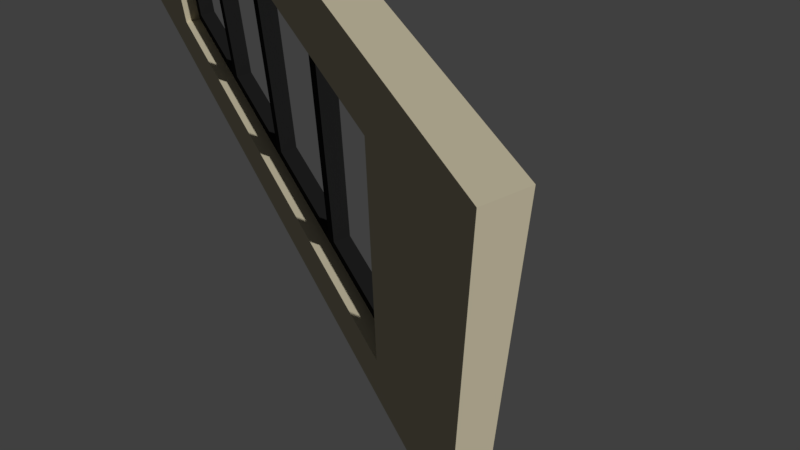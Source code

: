 # Source: Wall_Bifold_6.5x3x0.25.blend  (saved by Blender 2.78.0; exported with 4.5.12 LTS)
import bpy
from mathutils import Matrix  # noqa: F401  (used for matrix-valued properties, if any)

bpy.ops.wm.read_factory_settings(use_empty=True)
scene = bpy.context.scene
scene.name = 'Scene'

# ---- collections
col_collection_1 = bpy.data.collections.new('Collection 1'); scene.collection.children.link(col_collection_1)

# ---- images (referenced by path relative to the original .blend; pixels are not part of the script)
import os
ASSET_DIR = os.environ.get("B2B_ASSET_DIR", "")  # directory of the original .blend (textures are referenced by path, not embedded)
HERE = os.path.dirname(os.path.abspath(__file__))  # packed textures are extracted next to this script under _unpacked/

def load_image(name, relpath, width, height, colorspace="sRGB"):
    """Load a texture the original file referenced (path relative to the .blend, or extracted next to this script)."""
    p = next((c for c in (os.path.join(HERE, relpath), os.path.join(ASSET_DIR, relpath)) if relpath and os.path.exists(c)), "")
    if p:
        img = bpy.data.images.load(p, check_existing=True)
        img.name = name
    else:  # same state as the original file: an image datablock whose file is absent (Cycles renders it pink)
        img = bpy.data.images.new(name, width, height)
        img.source = "FILE"
        img.filepath = "//" + (relpath or name)
    img.colorspace_settings.name = colorspace
    return img
img_brickwork_texture_jpg = load_image('brickwork-texture.jpg', 'brickwork-texture.jpg', 1024, 1024, 'sRGB')

# ---- materials (node trees are filled in below, after node groups)
mat_interior_paint = bpy.data.materials.new('Interior Paint')
mat_interior_paint.alpha_threshold = 0.0
mat_interior_paint.roughness = 0.5
mat_brickwork = bpy.data.materials.new('Brickwork')
mat_brickwork.alpha_threshold = 0.0
mat_brickwork.roughness = 0.5
mat_bifold_black = bpy.data.materials.new('Bifold Black')
mat_bifold_black.alpha_threshold = 0.0
mat_bifold_black.roughness = 0.5

# ---- material node trees
mat_interior_paint.use_nodes = True; mat_interior_paint.node_tree.nodes.clear()
_N = mat_interior_paint.node_tree.nodes; _L = mat_interior_paint.node_tree.links
n0 = _N.new('ShaderNodeOutputMaterial'); n0.name = 'Material Output'; n0.location = (300, 300)
n1 = _N.new('ShaderNodeBsdfDiffuse'); n1.name = 'Diffuse BSDF'; n1.location = (10, 300)
n1.inputs[0].default_value = (0.5776, 0.521, 0.3712, 1.0)
_L.new(n1.outputs[0], n0.inputs[0])
n0.is_active_output = True
mat_brickwork.use_nodes = True; mat_brickwork.node_tree.nodes.clear()
_N = mat_brickwork.node_tree.nodes; _L = mat_brickwork.node_tree.links
n0 = _N.new('ShaderNodeOutputMaterial'); n0.name = 'Material Output'; n0.location = (300, 300)
n1 = _N.new('ShaderNodeBsdfDiffuse'); n1.name = 'Diffuse BSDF'; n1.location = (10, 300)
n2 = _N.new('ShaderNodeTexImage'); n2.name = 'Image Texture'; n2.location = (-180, 300)
n2.width = 140
n2.image = img_brickwork_texture_jpg
_L.new(n1.outputs[0], n0.inputs[0])
_L.new(n2.outputs[0], n1.inputs[0])
n0.is_active_output = True
mat_bifold_black.use_nodes = True; mat_bifold_black.node_tree.nodes.clear()
_N = mat_bifold_black.node_tree.nodes; _L = mat_bifold_black.node_tree.links
n0 = _N.new('ShaderNodeOutputMaterial'); n0.name = 'Material Output'; n0.location = (300, 300)
n1 = _N.new('ShaderNodeBsdfDiffuse'); n1.name = 'Diffuse BSDF'; n1.location = (10, 300)
n1.inputs[0].default_value = (0.01507, 0.01507, 0.01507, 1.0)
_L.new(n1.outputs[0], n0.inputs[0])
n0.is_active_output = True

# ---- world
world_world = bpy.data.worlds.new('World'); scene.world = world_world
world_world.color = (0.05088, 0.05088, 0.05088)
world_world.use_sun_shadow = False
world_world.sun_shadow_jitter_overblur = 0.0
world_world.cycles.sampling_method = 'MANUAL'

# ---- cameras
cam_camera = bpy.data.cameras.new('Camera')
cam_camera.clip_end = 100.0
cam_camera.lens = 35.0
cam_camera.sensor_width = 32.0
cam_camera.sensor_height = 18.0
cam_camera.display_size = 2.0
cam_camera.dof.focus_distance = 0.0

# ---- meshes
me_bifold_6_5x3x0_000 = bpy.data.meshes.new('Bifold 6.5x3x0.000')
me_bifold_6_5x3x0_000.from_pydata([(0.25, 5.0, 0.0), (0.25, 5.0, 2.0), (0.25, 2.0, 2.0), (0.25, 1.0, 2.0), (0.125, 5.0, 2.0), (0.25, 2.0, 0.0), (0.25, 1.0, 0.0), (0.125, 1.0, 0.0), (0.25, 4.0, 0.0), (0.25, 3.0, 0.0), (0.125, 4.0, 0.0), (0.125, 3.0, 0.0), (0.125, 2.0, 0.0), (0.25, 4.0, 2.0), (0.25, 3.0, 2.0), (0.125, 2.0, 2.0), (0.125, 3.0, 2.0), (0.125, 4.0, 2.0), (0.125, 5.0, 0.0), (0.125, 1.0, 2.0), (0.25, 4.9, 0.1), (0.25, 4.9, 1.9), (0.25, 2.0, 1.9), (0.25, 1.1, 1.9), (0.125, 4.9, 1.9), (0.25, 2.0, 0.1), (0.25, 1.1, 0.1), (0.125, 1.1, 0.1), (0.25, 4.0, 0.1), (0.25, 3.0, 0.1), (0.125, 4.0, 0.1), (0.125, 3.0, 0.1), (0.125, 2.0, 0.1), (0.25, 4.0, 1.9), (0.25, 3.0, 1.9), (0.125, 2.0, 1.9), (0.125, 3.0, 1.9), (0.125, 4.0, 1.9), (0.125, 4.9, 0.1), (0.125, 1.1, 1.9), (0.125, 2.05, 0.1), (0.25, 2.05, 0.1), (0.125, 2.05, 1.9), (0.25, 2.05, 1.9), (0.125, 3.05, 0.1), (0.25, 3.05, 0.1), (0.125, 3.05, 1.9), (0.25, 3.05, 1.9), (0.125, 4.05, 0.1), (0.25, 4.05, 0.1), (0.125, 4.05, 1.9), (0.25, 4.05, 1.9), (0.125, 3.95, 0.1), (0.25, 3.95, 0.1), (0.125, 3.95, 1.9), (0.25, 3.95, 1.9), (0.125, 2.95, 0.1), (0.25, 2.95, 0.1), (0.125, 2.95, 1.9), (0.25, 2.95, 1.9), (0.125, 1.95, 0.1), (0.25, 1.95, 0.1), (0.125, 1.95, 1.9), (0.25, 1.95, 1.9)], [], [(12, 5, 6, 7), (7, 6, 3, 19), (18, 0, 8, 10), (10, 8, 9, 11), (11, 9, 5, 12), (14, 13, 17, 16), (2, 14, 16, 15), (3, 2, 15, 19), (0, 18, 4, 1), (13, 1, 4, 17), (32, 27, 26, 25), (27, 39, 23, 26), (38, 30, 28, 20), (30, 31, 29, 28), (31, 32, 25, 29), (34, 36, 37, 33), (22, 35, 36, 34), (23, 39, 35, 22), (20, 21, 24, 38), (33, 37, 24, 21), (10, 11, 31, 30), (18, 10, 30, 38), (6, 5, 25, 26), (7, 19, 39, 27), (3, 6, 26, 23), (1, 13, 33, 21), (12, 7, 27, 32), (16, 17, 37, 36), (13, 14, 34, 33), (4, 18, 38, 24), (8, 0, 20, 28), (15, 16, 36, 35), (14, 2, 22, 34), (17, 4, 24, 37), (9, 8, 28, 29), (19, 15, 35, 39), (0, 1, 21, 20), (5, 9, 29, 25), (11, 12, 32, 31), (2, 3, 23, 22), (33, 37, 50, 51), (31, 29, 45, 44), (35, 32, 40, 42), (40, 41, 43, 42), (22, 35, 42, 43), (32, 25, 41, 40), (25, 22, 43, 41), (46, 44, 45, 47), (36, 31, 44, 46), (29, 34, 47, 45), (34, 36, 46, 47), (50, 48, 49, 51), (37, 30, 48, 50), (30, 28, 49, 48), (28, 33, 51, 49), (32, 35, 62, 60), (29, 31, 56, 57), (37, 33, 55, 54), (52, 54, 55, 53), (30, 37, 54, 52), (28, 30, 52, 53), (33, 28, 53, 55), (56, 58, 59, 57), (31, 36, 58, 56), (34, 29, 57, 59), (36, 34, 59, 58), (61, 60, 62, 63), (35, 22, 63, 62), (25, 32, 60, 61), (22, 25, 61, 63)])
me_bifold_6_5x3x0_000.polygons.foreach_set('material_index', [2, 2, 2, 2, 2, 2, 2, 2, 2, 2, 2, 2, 2, 2, 2, 2, 2, 2, 2, 2, 2, 2, 2, 2, 2, 2, 2, 2, 2, 2, 2, 2, 2, 2, 2, 2, 2, 2, 2, 2, 2, 2, 2, 2, 2, 2, 2, 2, 2, 2, 2, 2, 2, 2, 2, 2, 2, 2, 2, 2, 2, 2, 2, 2, 2, 2, 2, 2, 2, 2])
_uv = me_bifold_6_5x3x0_000.uv_layers.new(name='UVMap')
_uv.uv.foreach_set('vector', [0.0, 0.0, 0.0, 0.0, 0.0, 0.0, 0.0, 0.0, 0.0, 0.0, 0.0, 0.0, 0.0, 0.0, 0.0, 0.0, 0.0, 0.0, 0.0, 0.0, 0.0, 0.0, 0.0, 0.0, 0.0, 0.0, 0.0, 0.0, 0.0, 0.0, 0.0, 0.0, 0.0, 0.0, 0.0, 0.0, 0.0, 0.0, 0.0, 0.0, 0.0, 0.0, 0.0, 0.0, 0.0, 0.0, 0.0, 0.0, 0.0, 0.0, 0.0, 0.0, 0.0, 0.0, 0.0, 0.0, 0.0, 0.0, 0.0, 0.0, 0.0, 0.0, 0.0, 0.0, 0.0, 0.0, 0.0, 0.0, 0.0, 0.0, 0.0, 0.0, 0.0, 0.0, 0.0, 0.0, 0.0, 0.0, 0.0, 0.0, 0.0, 0.0, 0.0, 0.0, 0.0, 0.0, 0.0, 0.0, 0.0, 0.0, 0.0, 0.0, 0.0, 0.0, 0.0, 0.0, 0.0, 0.0, 0.0, 0.0, 0.0, 0.0, 0.0, 0.0, 0.0, 0.0, 0.0, 0.0, 0.0, 0.0, 0.0, 0.0, 0.0, 0.0, 0.0, 0.0, 0.0, 0.0, 0.0, 0.0, 0.0, 0.0, 0.0, 0.0, 0.0, 0.0, 0.0, 0.0, 0.0, 0.0, 0.0, 0.0, 0.0, 0.0, 0.0, 0.0, 0.0, 0.0, 0.0, 0.0, 0.0, 0.0, 0.0, 0.0, 0.0, 0.0, 0.0, 0.0, 0.0, 0.0, 0.0, 0.0, 0.0, 0.0, 0.0, 0.0, 0.0, 0.0, 0.0, 0.0, 0.0, 0.0, 0.0, 0.0, 0.0, 0.0, 0.0, 0.0, 0.0, 0.0, 0.0, 0.0, 0.0, 0.0, 0.0, 0.0, 0.0, 0.0, 0.0, 0.0, 0.0, 0.0, 0.0, 0.0, 0.0, 0.0, 0.0, 0.0, 0.0, 0.0, 0.0, 0.0, 0.0, 0.0, 0.0, 0.0, 0.0, 0.0, 0.0, 0.0, 0.0, 0.0, 0.0, 0.0, 0.0, 0.0, 0.0, 0.0, 0.0, 0.0, 0.0, 0.0, 0.0, 0.0, 0.0, 0.0, 0.0, 0.0, 0.0, 0.0, 0.0, 0.0, 0.0, 0.0, 0.0, 0.0, 0.0, 0.0, 0.0, 0.0, 0.0, 0.0, 0.0, 0.0, 0.0, 0.0, 0.0, 0.0, 0.0, 0.0, 0.0, 0.0, 0.0, 0.0, 0.0, 0.0, 0.0, 0.0, 0.0, 0.0, 0.0, 0.0, 0.0, 0.0, 0.0, 0.0, 0.0, 0.0, 0.0, 0.0, 0.0, 0.0, 0.0, 0.0, 0.0, 0.0, 0.0, 0.0, 0.0, 0.0, 0.0, 0.0, 0.0, 0.0, 0.0, 0.0, 0.0, 0.0, 0.0, 0.0, 0.0, 0.0, 0.0, 0.0, 0.0, 0.0, 0.0, 0.0, 0.0, 0.0, 0.0, 0.0, 0.0, 0.0, 0.0, 0.0, 0.0, 0.0, 0.0, 0.0, 0.0, 0.0, 0.0, 0.0, 0.0, 0.0, 0.0, 0.0, 0.0, 0.0, 0.0, 0.0, 0.0, 0.0, 0.0, 0.0, 0.0, 0.0, 0.0, 0.0, 0.0, 0.0, 0.0, 0.0, 0.0, 0.0, 0.0, 0.0, 0.0, 0.0, 0.0, 0.0, 0.0, 0.0, 0.0, 0.0, 0.0, 0.0, 0.0, 0.0, 0.0, 0.0, 0.0, 0.0, 0.0, 0.0, 0.0, 0.0, 0.0, 0.0, 0.0, 0.0, 0.0, 0.0, 0.0, 0.0, 0.0, 0.0, 0.0, 0.0, 0.0, 0.0, 0.0, 0.0, 0.0, 0.0, 0.0, 0.0, 0.0, 0.0, 0.0, 0.0, 0.0, 0.0, 0.0, 0.0, 0.0, 0.0, 0.0, 0.0, 0.0, 0.0, 0.0, 0.0, 0.0, 0.0, 0.0, 0.0, 0.0, 0.0, 0.0, 0.0, 0.0, 0.0, 0.0, 0.0, 0.0, 0.0, 0.0, 0.0, 0.0, 0.0, 0.0, 0.0, 0.0, 0.0, 0.0, 0.0, 0.0, 0.0, 0.0, 0.0, 0.0, 0.0, 0.0, 0.0, 0.0, 0.0, 0.0, 0.0, 0.0, 0.0, 0.0, 0.0, 0.0, 0.0, 0.0, 0.0, 0.0, 0.0, 0.0, 0.0, 0.0, 0.0, 0.0, 0.0, 0.0, 0.0, 0.0, 0.0, 0.0, 0.0, 0.0, 0.0, 0.0, 0.0, 0.0, 0.0, 0.0, 0.0, 0.0, 0.0, 0.0, 0.0, 0.0, 0.0, 0.0, 0.0, 0.0, 0.0, 0.0, 0.0, 0.0, 0.0, 0.0, 0.0, 0.0, 0.0, 0.0, 0.0, 0.0, 0.0, 0.0, 0.0, 0.0, 0.0, 0.0, 0.0, 0.0, 0.0, 0.0, 0.0, 0.0, 0.0, 0.0, 0.0, 0.0, 0.0, 0.0, 0.0, 0.0, 0.0, 0.0, 0.0, 0.0, 0.0, 0.0, 0.0, 0.0, 0.0, 0.0, 0.0, 0.0, 0.0, 0.0, 0.0, 0.0, 0.0, 0.0, 0.0, 0.0, 0.0, 0.0, 0.0, 0.0, 0.0, 0.0, 0.0, 0.0, 0.0, 0.0, 0.0, 0.0, 0.0, 0.0, 0.0, 0.0, 0.0, 0.0, 0.0, 0.0, 0.0, 0.0, 0.0, 0.0, 0.0, 0.0, 0.0, 0.0, 0.0, 0.0, 0.0, 0.0, 0.0, 0.0, 0.0, 0.0, 0.0, 0.0, 0.0, 0.0, 0.0, 0.0, 0.0, 0.0, 0.0, 0.0, 0.0, 0.0, 0.0])
me_bifold_6_5x3x0_000.materials.append(mat_interior_paint)
me_bifold_6_5x3x0_000.materials.append(mat_brickwork)
me_bifold_6_5x3x0_000.materials.append(mat_bifold_black)
me_bifold_6_5x3x0_000.use_remesh_preserve_volume = False
me_bifold_6_5x3x0_000.use_remesh_preserve_attributes = False
me_bifold_6_5x3x0_000.use_mirror_vertex_groups = False
me_bifold_6_5x3x0_000.update()
me_bifold_6_5x3x0_25 = bpy.data.meshes.new('Bifold 6.5x3x0.25')
me_bifold_6_5x3x0_25.from_pydata([(0.25, 6.5, 0.0), (0.25, 6.0, 0.0), (0.25, 6.0, 0.0), (0.25, 5.0, 0.0), (0.25, 5.0, 2.0), (0.25, 6.5, -0.5), (0.0, 1.0, -0.5), (0.25, 6.5, 2.5), (0.0, 6.5, 0.0), (8.941e-08, 5.0, 0.0), (8.941e-08, 5.0, 2.0), (0.25, 5.0, -0.5), (0.0, 0.0, -0.5), (0.0, 6.5, 2.5), (0.0, 0.0, 0.0), (0.0, 0.0, 0.0), (0.0, 0.0, 0.0), (0.0, 1.0, 0.0), (0.0, 1.0, 2.0), (8.941e-08, 5.0, -0.5), (0.25, 1.0, -0.5), (0.0, 0.0, 2.5), (0.25, 0.0, 0.0), (0.25, 1.0, 0.0), (0.25, 1.0, 2.0), (0.0, 6.5, -0.5), (0.25, 0.0, -0.5), (0.25, 0.0, 2.5), (0.25, 5.0, 0.0), (0.25, 5.0, 2.0), (0.25, 1.0, 2.0), (0.25, 1.0, 0.0)], [(1, 2), (15, 16)], [(0, 7, 4, 3), (9, 8, 25, 19), (7, 0, 8, 13), (18, 17, 14, 21), (24, 27, 22, 23), (8, 9, 10, 13), (14, 17, 6, 12), (21, 14, 22, 27), (3, 28, 31, 23), (5, 11, 19, 25), (12, 6, 20, 26), (8, 0, 5, 25), (0, 3, 11, 5), (23, 22, 26, 20), (22, 14, 12, 26), (17, 9, 19, 6), (11, 20, 6, 19), (3, 23, 20, 11), (3, 4, 29, 28), (21, 13, 10, 18), (27, 7, 13, 21), (24, 4, 7, 27), (4, 24, 30, 29), (24, 23, 31, 30), (17, 31, 28, 9), (10, 9, 28, 29), (18, 10, 29, 30), (18, 30, 31, 17)])
me_bifold_6_5x3x0_25.polygons.foreach_set('material_index', [1, 0, 0, 0, 1, 0, 0, 0, 1, 0, 0, 0, 1, 1, 0, 0, 0, 1, 1, 0, 0, 1, 1, 1, 0, 0, 0, 0])
_uv = me_bifold_6_5x3x0_25.uv_layers.new(name='UVMap')
_uv.uv.foreach_set('vector', [2.168, 0.1658, 2.168, 0.9999, 1.668, 0.833, 1.668, 0.1658, 0.0, 0.0, 0.0, 0.0, 0.0, 0.0, 0.0, 0.0, 0.0, 0.0, 0.0, 0.0, 0.0, 0.0, 0.0, 0.0, 0.0, 0.0, 0.0, 0.0, 0.0, 0.0, 0.0, 0.0, 0.3331, 0.8331, -0.0005138, 0.9999, -0.0005139, 0.1658, 0.3331, 0.1658, 0.0, 0.0, 0.0, 0.0, 0.0, 0.0, 0.0, 0.0, 0.0, 0.0, 0.0, 0.0, 0.0, 0.0, 0.0, 0.0, 0.0, 0.0, 0.0, 0.0, 0.0, 0.0, 0.0, 0.0, 1.668, 0.1658, 1.668, 0.1658, 0.3331, 0.1658, 0.3331, 0.1658, 0.0, 0.0, 0.0, 0.0, 0.0, 0.0, 0.0, 0.0, 0.0, 0.0, 0.0, 0.0, 0.0, 0.0, 0.0, 0.0, 0.0, 0.0, 0.0, 0.0, 0.0, 0.0, 0.0, 0.0, 2.168, 0.1658, 1.668, 0.1658, 1.668, -0.001026, 2.168, -0.001026, 0.3331, 0.1658, -0.0005139, 0.1658, -0.000514, -0.001026, 0.3331, -0.001026, 0.0, 0.0, 0.0, 0.0, 0.0, 0.0, 0.0, 0.0, 8.97e-05, 0.4617, 0.6154, 0.4617, 0.6154, 0.5386, 8.968e-05, 0.5386, 0.0, 0.0, 0.0, 0.0, 0.0, 0.0, 0.0, 0.0, 1.668, 0.1658, 0.3331, 0.1658, 0.3331, -0.001026, 1.668, -0.001026, 1.668, 0.1658, 1.668, 0.833, 1.668, 0.833, 1.668, 0.1658, 0.0, 0.0, 0.0, 0.0, 0.0, 0.0, 0.0, 0.0, 0.0, 0.0, 0.0, 0.0, 0.0, 0.0, 0.0, 0.0, 0.3331, 0.8331, 1.668, 0.833, 2.168, 0.9999, -0.0005138, 0.9999, 1.668, 0.833, 0.3331, 0.8331, 0.3331, 0.8331, 1.668, 0.833, 0.3331, 0.8331, 0.3331, 0.1658, 0.3331, 0.1658, 0.3331, 0.8331, 8.97e-05, 0.4617, 0.3331, 0.1658, 1.668, 0.1658, 0.6154, 0.4617, 0.0, 0.0, 0.6154, 0.4617, 1.668, 0.1658, 1.668, 0.833, 0.0, 0.0, 0.0, 0.0, 1.668, 0.833, 0.3331, 0.8331, 0.0, 0.0, 0.3331, 0.8331, 0.3331, 0.1658, 8.97e-05, 0.4617])
me_bifold_6_5x3x0_25.materials.append(mat_interior_paint)
me_bifold_6_5x3x0_25.materials.append(mat_brickwork)
me_bifold_6_5x3x0_25.use_remesh_preserve_volume = False
me_bifold_6_5x3x0_25.use_remesh_preserve_attributes = False
me_bifold_6_5x3x0_25.use_mirror_vertex_groups = False
me_bifold_6_5x3x0_25.update()

# ---- objects
ob_bifold_door_6_5x3 = bpy.data.objects.new('Bifold Door 6.5x3', me_bifold_6_5x3x0_000)
ob_camera = bpy.data.objects.new('Camera', cam_camera)
ob_sm_wall_bifold6_5x3x2_5 = bpy.data.objects.new('SM_Wall_Bifold6.5x3x2.5', me_bifold_6_5x3x0_25)

# ---- transforms, parenting, visibility, modifiers, constraints
ob_bifold_door_6_5x3.location = (0.0, 0.0, 0.0)
ob_bifold_door_6_5x3.lineart.crease_threshold = 0.0
ob_camera.location = (-1.166, -1.751, 4.87)
ob_camera.rotation_euler = (0.7027, 0.008148, -0.4647)
ob_camera.hide_viewport = True
ob_camera.lineart.crease_threshold = 0.0
ob_sm_wall_bifold6_5x3x2_5.location = (0.0, 0.0, 0.0)
ob_sm_wall_bifold6_5x3x2_5.hide_viewport = True
ob_sm_wall_bifold6_5x3x2_5.lineart.crease_threshold = 0.0

# ---- collection membership
col_collection_1.objects.link(ob_bifold_door_6_5x3)
col_collection_1.objects.link(ob_camera)
col_collection_1.objects.link(ob_sm_wall_bifold6_5x3x2_5)

# ---- scene / render settings (as saved in the file)
scene.camera = ob_camera
scene.frame_start = 1; scene.frame_end = 250; scene.frame_set(1)
scene.render.engine = 'CYCLES'
scene.render.resolution_percentage = 50
scene.render.dither_intensity = 0.0
scene.cycles.use_denoising = False
scene.cycles.samples = 128
scene.cycles.sampling_pattern = 'TABULATED_SOBOL'
scene.cycles.light_sampling_threshold = 0.0
scene.cycles.use_adaptive_sampling = False
scene.cycles.use_light_tree = False
scene.cycles.blur_glossy = 0.0
scene.cycles.sample_clamp_indirect = 0.0
scene.view_settings.view_transform = 'Standard'
bpy.context.view_layer.update()

# ---- added for rendering (the .blend has no usable light): sun
light_auto_sun = bpy.data.lights.new('AutoSun', 'SUN')
light_auto_sun.energy = 3.0
light_auto_sun.angle = 0.0523599
ob_auto_sun = bpy.data.objects.new('AutoSun', light_auto_sun)
scene.collection.objects.link(ob_auto_sun)
ob_auto_sun.rotation_euler = (0.872665, 0.174533, 0.523599)
bpy.context.view_layer.update()
